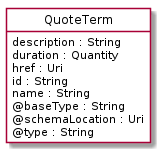

The diagram above was rendered by PlantUML. Its source (embedded in the PNG):
@startuml
hide circle
hide methods
hide stereotype
show <<Enumeration>> stereotype
skinparam class {
   BackgroundColor<<Enumeration>> #E6F5F7
   BackgroundColor<<Ref>> #FFFFE0
   BackgroundColor<<Pivot>> #FFFFFFF
   BackgroundColor<<SimpleType>> #E2F0DA
   BackgroundColor #FCF2E3
}

class QuoteTerm <<Pivot>> {
    description : String
    duration : Quantity
    href : Uri
    id : String
    name : String
    @baseType : String
    @schemaLocation : Uri
    @type : String
}


@enduml